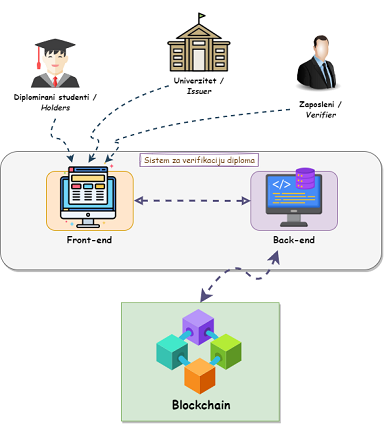

The diagram above was exported from draw.io. Its source (the exported page's mxGraphModel, read from the mxfile embedded in the PNG):
<mxGraphModel dx="1378" dy="4163" grid="1" gridSize="10" guides="1" tooltips="1" connect="1" arrows="1" fold="1" page="1" pageScale="1" pageWidth="827" pageHeight="1169" math="0" shadow="0">
  <root>
    <mxCell id="0" />
    <mxCell id="1" parent="0" />
    <mxCell id="nt_0zFB3Bg5boLjmR2rd-1" value="" style="rounded=1;whiteSpace=wrap;html=1;fillColor=#f5f5f5;strokeColor=#666666;fontColor=#333333;shadow=1;" parent="1" vertex="1">
      <mxGeometry x="110" y="-2130" width="580" height="180" as="geometry" />
    </mxCell>
    <mxCell id="nt_0zFB3Bg5boLjmR2rd-3" value="" style="shape=image;html=1;verticalAlign=top;verticalLabelPosition=bottom;labelBackgroundColor=#ffffff;imageAspect=0;aspect=fixed;image=https://cdn0.iconfinder.com/data/icons/kameleon-free-pack/110/Student-3-128.png" parent="1" vertex="1">
      <mxGeometry x="130" y="-2328" width="128" height="128" as="geometry" />
    </mxCell>
    <mxCell id="nt_0zFB3Bg5boLjmR2rd-4" value="&lt;h4&gt;&lt;font face=&quot;Comic Sans MS&quot;&gt;Diplomirani studenti / &lt;i style=&quot;&quot;&gt;Holders&lt;/i&gt;&lt;/font&gt;&lt;/h4&gt;" style="text;html=1;strokeColor=none;fillColor=none;align=center;verticalAlign=middle;whiteSpace=wrap;rounded=0;" parent="1" vertex="1">
      <mxGeometry x="117" y="-2220" width="154" height="30" as="geometry" />
    </mxCell>
    <mxCell id="nt_0zFB3Bg5boLjmR2rd-5" value="" style="shape=image;html=1;verticalAlign=top;verticalLabelPosition=bottom;labelBackgroundColor=#ffffff;imageAspect=0;aspect=fixed;image=https://cdn1.iconfinder.com/data/icons/2-building-line-filled/614/university-128.png" parent="1" vertex="1">
      <mxGeometry x="348.5" y="-2360" width="128" height="128" as="geometry" />
    </mxCell>
    <mxCell id="nt_0zFB3Bg5boLjmR2rd-7" value="&lt;h4&gt;&lt;font face=&quot;Comic Sans MS&quot;&gt;Univerzitet /&lt;br&gt; &lt;/font&gt;&lt;font face=&quot;Comic Sans MS&quot;&gt;&lt;i&gt;Issuer&lt;/i&gt;&lt;/font&gt;&lt;/h4&gt;" style="text;html=1;strokeColor=none;fillColor=none;align=center;verticalAlign=middle;whiteSpace=wrap;rounded=0;" parent="1" vertex="1">
      <mxGeometry x="366" y="-2250" width="93" height="40" as="geometry" />
    </mxCell>
    <mxCell id="J62bv6LDa_VhKLVVpKt6-7" value="" style="image;html=1;image=img/lib/clip_art/people/Suit_Man_128x128.png;fillColor=none;" vertex="1" parent="1">
      <mxGeometry x="543.5" y="-2309" width="100" height="90" as="geometry" />
    </mxCell>
    <mxCell id="J62bv6LDa_VhKLVVpKt6-8" value="&lt;h4&gt;&lt;font face=&quot;Comic Sans MS&quot;&gt;Zaposleni /&lt;br&gt; &lt;/font&gt;&lt;font face=&quot;Comic Sans MS&quot;&gt;&lt;i&gt;Verifier&lt;/i&gt;&lt;/font&gt;&lt;/h4&gt;" style="text;html=1;strokeColor=none;fillColor=none;align=center;verticalAlign=middle;whiteSpace=wrap;rounded=0;" vertex="1" parent="1">
      <mxGeometry x="550.5" y="-2210" width="93" height="32" as="geometry" />
    </mxCell>
    <mxCell id="J62bv6LDa_VhKLVVpKt6-11" value="&lt;h3&gt;&lt;font face=&quot;Comic Sans MS&quot;&gt;Front-end&lt;/font&gt;&lt;/h3&gt;" style="text;html=1;strokeColor=none;fillColor=none;align=center;verticalAlign=middle;whiteSpace=wrap;rounded=0;" vertex="1" parent="1">
      <mxGeometry x="196" y="-2010" width="100" height="30" as="geometry" />
    </mxCell>
    <mxCell id="J62bv6LDa_VhKLVVpKt6-18" value="" style="rounded=1;whiteSpace=wrap;html=1;fontFamily=Comic Sans MS;fillColor=#e1d5e7;strokeColor=#9673a6;" vertex="1" parent="1">
      <mxGeometry x="491" y="-2100" width="132" height="90" as="geometry" />
    </mxCell>
    <mxCell id="J62bv6LDa_VhKLVVpKt6-19" value="&lt;h3&gt;&lt;font face=&quot;Comic Sans MS&quot;&gt;Back-end&lt;/font&gt;&lt;/h3&gt;" style="text;html=1;strokeColor=none;fillColor=none;align=center;verticalAlign=middle;whiteSpace=wrap;rounded=0;" vertex="1" parent="1">
      <mxGeometry x="507" y="-2010" width="100" height="30" as="geometry" />
    </mxCell>
    <mxCell id="J62bv6LDa_VhKLVVpKt6-21" value="" style="shape=image;verticalLabelPosition=bottom;labelBackgroundColor=default;verticalAlign=top;aspect=fixed;imageAspect=0;image=https://cdn-icons-png.flaticon.com/512/6213/6213731.png;" vertex="1" parent="1">
      <mxGeometry x="510" y="-2107" width="94" height="94" as="geometry" />
    </mxCell>
    <mxCell id="J62bv6LDa_VhKLVVpKt6-27" value="" style="curved=1;endArrow=classic;html=1;rounded=0;fontFamily=Comic Sans MS;startArrow=classic;startFill=1;entryX=0.5;entryY=0;entryDx=0;entryDy=0;endFill=1;dashed=1;exitX=0.25;exitY=1;exitDx=0;exitDy=0;endSize=11;startSize=11;strokeWidth=3;fillColor=#d0cee2;strokeColor=#56517e;" edge="1" parent="1" source="J62bv6LDa_VhKLVVpKt6-19" target="J62bv6LDa_VhKLVVpKt6-30">
      <mxGeometry width="50" height="50" relative="1" as="geometry">
        <mxPoint x="560" y="-1980" as="sourcePoint" />
        <mxPoint x="510" y="-1970" as="targetPoint" />
        <Array as="points">
          <mxPoint x="510" y="-1920" />
          <mxPoint x="460" y="-1970" />
        </Array>
      </mxGeometry>
    </mxCell>
    <mxCell id="J62bv6LDa_VhKLVVpKt6-30" value="" style="rounded=0;whiteSpace=wrap;html=1;fontFamily=Comic Sans MS;fillColor=#d5e8d4;strokeColor=#82b366;shadow=1;" vertex="1" parent="1">
      <mxGeometry x="294" y="-1900" width="240" height="180" as="geometry" />
    </mxCell>
    <mxCell id="J62bv6LDa_VhKLVVpKt6-31" value="" style="aspect=fixed;html=1;points=[];align=center;image;fontSize=12;image=img/lib/azure2/blockchain/Consortium.svg;rounded=1;fontFamily=Comic Sans MS;fillColor=none;" vertex="1" parent="1">
      <mxGeometry x="347.5" y="-1890" width="130" height="130" as="geometry" />
    </mxCell>
    <mxCell id="J62bv6LDa_VhKLVVpKt6-32" value="&lt;h2&gt;&lt;font face=&quot;Comic Sans MS&quot;&gt;Blockchain&amp;nbsp;&lt;/font&gt;&lt;/h2&gt;" style="text;html=1;strokeColor=none;fillColor=none;align=center;verticalAlign=middle;whiteSpace=wrap;rounded=0;" vertex="1" parent="1">
      <mxGeometry x="330" y="-1760" width="180" height="30" as="geometry" />
    </mxCell>
    <mxCell id="J62bv6LDa_VhKLVVpKt6-33" value="" style="endArrow=block;startArrow=block;html=1;rounded=0;fontFamily=Comic Sans MS;fillColor=#bac8d3;strokeColor=#56517E;entryX=0;entryY=0.5;entryDx=0;entryDy=0;dashed=1;strokeWidth=3;startFill=0;endFill=0;" edge="1" parent="1" target="J62bv6LDa_VhKLVVpKt6-18">
      <mxGeometry width="100" height="100" relative="1" as="geometry">
        <mxPoint x="313" y="-2055.37" as="sourcePoint" />
        <mxPoint x="473" y="-2055.37" as="targetPoint" />
      </mxGeometry>
    </mxCell>
    <mxCell id="J62bv6LDa_VhKLVVpKt6-34" value="" style="rounded=1;whiteSpace=wrap;html=1;fontFamily=Comic Sans MS;fillColor=#ffe6cc;strokeColor=#d79b00;" vertex="1" parent="1">
      <mxGeometry x="180" y="-2100" width="132" height="90" as="geometry" />
    </mxCell>
    <mxCell id="J62bv6LDa_VhKLVVpKt6-35" value="" style="shape=image;verticalLabelPosition=bottom;labelBackgroundColor=default;verticalAlign=top;aspect=fixed;imageAspect=0;image=https://cdn-icons-png.flaticon.com/512/2721/2721264.png;" vertex="1" parent="1">
      <mxGeometry x="194" y="-2113" width="100" height="100" as="geometry" />
    </mxCell>
    <mxCell id="J62bv6LDa_VhKLVVpKt6-36" value="&lt;font&gt;Sistem za verifikaciju diploma&lt;/font&gt;" style="rounded=0;whiteSpace=wrap;html=1;shadow=0;fontFamily=Comic Sans MS;fillColor=default;strokeColor=#9673a6;fontColor=#663300;glass=0;sketch=1;" vertex="1" parent="1">
      <mxGeometry x="322.5" y="-2127" width="180" height="20" as="geometry" />
    </mxCell>
    <mxCell id="J62bv6LDa_VhKLVVpKt6-38" value="" style="curved=1;endArrow=classic;html=1;rounded=0;dashed=1;fontFamily=Comic Sans MS;fontColor=#663300;strokeWidth=2;fillColor=#bac8d3;entryX=0.25;entryY=0;entryDx=0;entryDy=0;strokeColor=#23445d;startArrow=none;startFill=0;" edge="1" parent="1" target="J62bv6LDa_VhKLVVpKt6-35">
      <mxGeometry width="50" height="50" relative="1" as="geometry">
        <mxPoint x="194" y="-2180" as="sourcePoint" />
        <mxPoint x="291" y="-2200" as="targetPoint" />
        <Array as="points">
          <mxPoint x="180" y="-2150" />
          <mxPoint x="210" y="-2150" />
        </Array>
      </mxGeometry>
    </mxCell>
    <mxCell id="J62bv6LDa_VhKLVVpKt6-39" value="" style="curved=1;endArrow=classic;html=1;rounded=0;dashed=1;fontFamily=Comic Sans MS;fontColor=#663300;strokeWidth=2;fillColor=#bac8d3;entryX=0.5;entryY=0;entryDx=0;entryDy=0;strokeColor=#23445d;startArrow=none;startFill=0;exitX=0;exitY=0.5;exitDx=0;exitDy=0;" edge="1" parent="1" source="nt_0zFB3Bg5boLjmR2rd-7" target="J62bv6LDa_VhKLVVpKt6-35">
      <mxGeometry width="50" height="50" relative="1" as="geometry">
        <mxPoint x="360" y="-2225" as="sourcePoint" />
        <mxPoint x="276.99" y="-2113" as="targetPoint" />
        <Array as="points">
          <mxPoint x="300" y="-2210" />
          <mxPoint x="237.99" y="-2150" />
          <mxPoint x="267.99" y="-2150" />
        </Array>
      </mxGeometry>
    </mxCell>
    <mxCell id="J62bv6LDa_VhKLVVpKt6-42" value="" style="curved=1;endArrow=classic;html=1;rounded=0;dashed=1;fontFamily=Comic Sans MS;fontColor=#663300;strokeWidth=2;fillColor=#bac8d3;entryX=0.75;entryY=0;entryDx=0;entryDy=0;exitX=0;exitY=0.5;exitDx=0;exitDy=0;strokeColor=#23445d;startArrow=none;startFill=0;" edge="1" parent="1" source="J62bv6LDa_VhKLVVpKt6-8" target="J62bv6LDa_VhKLVVpKt6-35">
      <mxGeometry width="50" height="50" relative="1" as="geometry">
        <mxPoint x="379.51" y="-2179" as="sourcePoint" />
        <mxPoint x="276.01" y="-2107" as="targetPoint" />
        <Array as="points">
          <mxPoint x="400" y="-2180" />
          <mxPoint x="270" y="-2144" />
          <mxPoint x="300" y="-2144" />
        </Array>
      </mxGeometry>
    </mxCell>
  </root>
</mxGraphModel>